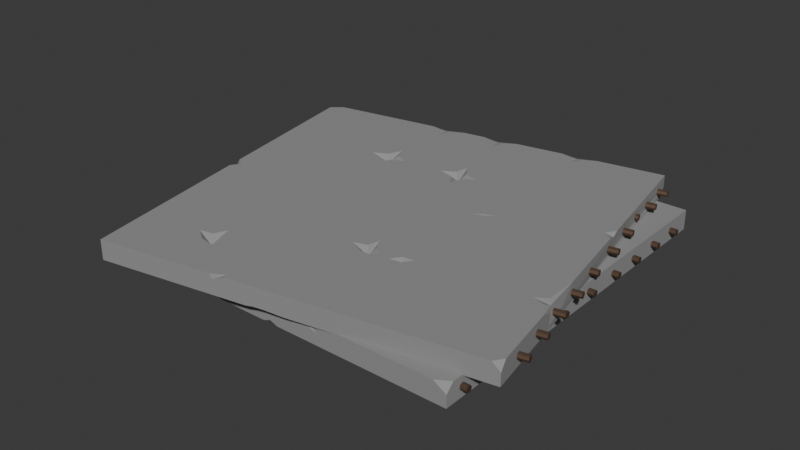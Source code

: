 # Source: concreate_crumblig.blend  (saved by Blender 5.2.44; exported with 4.5.12 LTS)
import bpy
from mathutils import Matrix  # noqa: F401  (used for matrix-valued properties, if any)

bpy.ops.wm.read_factory_settings(use_empty=True)
scene = bpy.context.scene
scene.name = 'Scene'

# ---- collections
col_collection = bpy.data.collections.new('Collection'); scene.collection.children.link(col_collection)

# ---- materials (node trees are filled in below, after node groups)
mat_stone = bpy.data.materials.new('Stone')
mat_stone.alpha_threshold = 0.0
mat_stone.use_backface_culling_lightprobe_volume = False
mat_stone.use_transparent_shadow = False
mat_stone.roughness = 0.5
mat_stone.line_color = (0.0, 0.0, 0.0, 1.0)
mat_metal_rusted = bpy.data.materials.new('metal_rusted')
mat_metal_rusted.use_backface_culling_lightprobe_volume = False
mat_metal_rusted.use_transparent_shadow = False

# ---- material node trees
mat_stone.use_nodes = True; mat_stone.node_tree.nodes.clear()
_N = mat_stone.node_tree.nodes; _L = mat_stone.node_tree.links
n0 = _N.new('ShaderNodeOutputMaterial'); n0.name = 'Material Output'; n0.location = (300, 300)
n1 = _N.new('ShaderNodeBsdfPrincipled'); n1.name = 'Principled BSDF'; n1.location = (10, 300)
n1.inputs[0].default_value = (0.2925, 0.2925, 0.2925, 1.0)
n1.inputs[2].default_value = 0.8909
n1.inputs[3].default_value = 1.45
_L.new(n1.outputs[0], n0.inputs[0])
n0.is_active_output = True
mat_metal_rusted.use_nodes = True; mat_metal_rusted.node_tree.nodes.clear()
_N = mat_metal_rusted.node_tree.nodes; _L = mat_metal_rusted.node_tree.links
n0 = _N.new('ShaderNodeOutputMaterial'); n0.name = 'Material Output'; n0.location = (300, 300)
n1 = _N.new('ShaderNodeBsdfPrincipled'); n1.name = 'Principled BSDF'; n1.location = (10, 300)
n1.inputs[0].default_value = (0.203, 0.1332, 0.09537, 1.0)
n1.inputs[1].default_value = 1.0
n1.inputs[2].default_value = 0.7091
n1.inputs[3].default_value = 1.45
_L.new(n1.outputs[0], n0.inputs[0])
n0.is_active_output = True

# ---- world
world_world = bpy.data.worlds.new('World'); scene.world = world_world
world_world.use_nodes = True; world_world.node_tree.nodes.clear()
_N = world_world.node_tree.nodes; _L = world_world.node_tree.links
n0 = _N.new('ShaderNodeOutputWorld'); n0.name = 'World Output'; n0.location = (300, 300)
n1 = _N.new('ShaderNodeBackground'); n1.name = 'Background'; n1.location = (10, 300)
n1.inputs[0].default_value = (0.05088, 0.05088, 0.05088, 1.0)
_L.new(n1.outputs[0], n0.inputs[0])
n0.is_active_output = True
world_world.color = (0.05088, 0.05088, 0.05088)
world_world.use_sun_shadow = False
world_world.sun_shadow_jitter_overblur = 0.0

# ---- meshes
me_cube = bpy.data.meshes.new('Cube')
me_cube.from_pydata([(-2.606, -2.538, 0.1378), (-2.606, 2.538, -0.1378), (2.606, -2.538, -0.1378), (2.606, 2.538, 0.1378), (2.606, 2.538, -0.1378), (-2.499, -2.538, -0.1378), (-2.606, -2.538, -0.03176), (-2.606, -2.432, -0.1378), (-2.606, 2.432, 0.1378), (-2.499, 2.538, 0.1378), (-2.606, 2.538, 0.03176), (2.606, -2.538, 0.03176), (2.606, -2.432, 0.1378), (2.43, -2.538, 0.1378), (2.606, -0.0837, -0.1378), (-0.3087, 2.538, 0.1378), (1.197, 2.538, -0.1378), (0.628, -0.1307, -0.1378), (-0.2526, -0.1445, 0.1378), (-0.2893, 1.613, 0.1378), (2.499, -0.05273, 0.1378), (2.606, -0.1561, 0.1378), (2.606, -0.06246, 0.0317), (2.606, 0.0578, 0.1378), (-2.587, -1.209, -0.07862), (-2.606, -1.151, -0.1378), (-2.505, -1.223, -0.1378), (-2.606, -1.365, -0.1378), (0.9841, 2.538, 0.1378), (0.9581, 2.538, 0.06795), (0.7701, 2.538, 0.1378), (0.7933, 2.471, 0.1378), (0.0344, -2.538, -0.06774), (0.008238, -2.538, -0.1378), (0.1375, -2.433, -0.1378), (0.2222, -2.538, -0.1378), (-2.606, -0.4937, 0.1378), (-2.606, -0.6039, 0.09648), (-2.606, -0.7076, 0.1378), (-2.501, -0.5803, 0.1378), (-2.528, -0.5268, 0.1378), (-2.74, -2.328, 0.002765), (2.697, -2.328, 0.002765), (-2.74, -2.315, 0.03419), (2.697, -2.315, 0.0342), (-2.74, -2.284, 0.04721), (2.697, -2.284, 0.04721), (-2.74, -2.253, 0.03419), (2.697, -2.253, 0.0342), (-2.74, -2.24, 0.002765), (2.697, -2.24, 0.002765), (-2.74, -2.253, -0.02867), (2.697, -2.253, -0.02866), (-2.74, -2.284, -0.04168), (2.697, -2.284, -0.04168), (-2.74, -2.315, -0.02867), (2.697, -2.315, -0.02866), (-2.732, -1.878, 0.002765), (2.704, -1.878, 0.002765), (-2.732, -1.865, 0.03419), (2.704, -1.865, 0.0342), (-2.732, -1.833, 0.04721), (2.704, -1.833, 0.04721), (-2.732, -1.802, 0.03419), (2.704, -1.802, 0.0342), (-2.732, -1.789, 0.002765), (2.704, -1.789, 0.002765), (-2.732, -1.802, -0.02867), (2.704, -1.802, -0.02866), (-2.732, -1.833, -0.04168), (2.704, -1.833, -0.04168), (-2.732, -1.865, -0.02867), (2.704, -1.865, -0.02866), (-2.642, -1.484, 0.002765), (2.697, -1.484, 0.002765), (-2.642, -1.471, 0.03419), (2.697, -1.471, 0.0342), (-2.642, -1.439, 0.04721), (2.697, -1.439, 0.04721), (-2.642, -1.408, 0.03419), (2.697, -1.408, 0.0342), (-2.642, -1.395, 0.002765), (2.697, -1.395, 0.002765), (-2.642, -1.408, -0.02867), (2.697, -1.408, -0.02866), (-2.642, -1.439, -0.04168), (2.697, -1.439, -0.04168), (-2.642, -1.471, -0.02867), (2.697, -1.471, -0.02866), (-2.724, -1.036, 0.002765), (2.712, -1.036, 0.002765), (-2.724, -1.023, 0.03419), (2.712, -1.023, 0.0342), (-2.724, -0.9918, 0.04721), (2.712, -0.9918, 0.04721), (-2.724, -0.9604, 0.03419), (2.712, -0.9604, 0.0342), (-2.724, -0.9473, 0.002765), (2.712, -0.9473, 0.002765), (-2.724, -0.9604, -0.02867), (2.712, -0.9604, -0.02866), (-2.724, -0.9918, -0.04168), (2.712, -0.9918, -0.04168), (-2.724, -1.023, -0.02867), (2.712, -1.023, -0.02866), (-2.74, -0.4941, 0.002765), (2.697, -0.4941, 0.002765), (-2.74, -0.4811, 0.03419), (2.697, -0.4811, 0.0342), (-2.74, -0.4497, 0.04721), (2.697, -0.4497, 0.04721), (-2.74, -0.4183, 0.03419), (2.697, -0.4183, 0.0342), (-2.74, -0.4052, 0.002765), (2.697, -0.4052, 0.002765), (-2.74, -0.4183, -0.02867), (2.697, -0.4183, -0.02866), (-2.74, -0.4497, -0.04168), (2.697, -0.4497, -0.04168), (-2.74, -0.4811, -0.02867), (2.697, -0.4811, -0.02866), (-2.719, 0.102, 0.002765), (2.697, 0.102, 0.002765), (-2.719, 0.115, 0.03419), (2.697, 0.115, 0.0342), (-2.719, 0.1464, 0.04721), (2.697, 0.1464, 0.04721), (-2.719, 0.1779, 0.03419), (2.697, 0.1779, 0.0342), (-2.719, 0.1909, 0.002765), (2.697, 0.1909, 0.002765), (-2.719, 0.1779, -0.02867), (2.697, 0.1779, -0.02866), (-2.719, 0.1464, -0.04168), (2.697, 0.1464, -0.04168), (-2.719, 0.115, -0.02867), (2.697, 0.115, -0.02866), (-2.74, 0.6527, 0.002765), (2.697, 0.6527, 0.002765), (-2.74, 0.6657, 0.03419), (2.697, 0.6657, 0.0342), (-2.74, 0.6972, 0.04721), (2.697, 0.6972, 0.04721), (-2.74, 0.7286, 0.03419), (2.697, 0.7286, 0.0342), (-2.74, 0.7416, 0.002765), (2.697, 0.7416, 0.002765), (-2.74, 0.7286, -0.02867), (2.697, 0.7286, -0.02866), (-2.74, 0.6972, -0.04168), (2.697, 0.6972, -0.04168), (-2.74, 0.6657, -0.02867), (2.697, 0.6657, -0.02866), (-2.74, 1.134, 0.002765), (2.697, 1.134, 0.002765), (-2.74, 1.147, 0.03419), (2.697, 1.147, 0.0342), (-2.74, 1.178, 0.04721), (2.697, 1.178, 0.04721), (-2.74, 1.21, 0.03419), (2.697, 1.21, 0.0342), (-2.74, 1.223, 0.002765), (2.697, 1.223, 0.002765), (-2.74, 1.21, -0.02867), (2.697, 1.21, -0.02866), (-2.74, 1.178, -0.04168), (2.697, 1.178, -0.04168), (-2.74, 1.147, -0.02867), (2.697, 1.147, -0.02866), (-2.74, 1.612, 0.002765), (2.697, 1.612, 0.002765), (-2.74, 1.625, 0.03419), (2.697, 1.625, 0.0342), (-2.74, 1.656, 0.04721), (2.697, 1.656, 0.04721), (-2.74, 1.688, 0.03419), (2.697, 1.688, 0.0342), (-2.74, 1.701, 0.002765), (2.697, 1.701, 0.002765), (-2.74, 1.688, -0.02867), (2.697, 1.688, -0.02866), (-2.74, 1.656, -0.04168), (2.697, 1.656, -0.04168), (-2.74, 1.625, -0.02867), (2.697, 1.625, -0.02866), (-2.74, 2.085, 0.002765), (2.697, 2.085, 0.002765), (-2.74, 2.098, 0.03419), (2.697, 2.098, 0.0342), (-2.74, 2.129, 0.04721), (2.697, 2.129, 0.04721), (-2.74, 2.161, 0.03419), (2.697, 2.161, 0.0342), (-2.74, 2.174, 0.002765), (2.697, 2.174, 0.002765), (-2.74, 2.161, -0.02867), (2.697, 2.161, -0.02866), (-2.74, 2.129, -0.04168), (2.697, 2.129, -0.04168), (-2.74, 2.098, -0.02867), (2.697, 2.098, -0.02866), (1.76, -0.1038, -0.1378), (1.625, 2.538, 0.1378), (-2.606, -1.026, 0.1378), (0.542, 2.272, 0.1378), (1.019, 2.538, 0.01578), (-0.2921, 1.744, 0.1378), (1.105, -0.09919, 0.1378), (-0.08574, 2.538, 0.1378), (-0.257, 0.06686, 0.1378), (2.606, 0.3403, 0.1378), (2.606, 1.399, 0.1378), (1.12, -2.538, -0.1378), (2.606, -0.7832, 0.1378), (2.606, -1.372, 0.1378), (-0.3381, 1.566, 0.1378), (-0.8108, -0.2527, 0.1378), (2.606, 0.3141, -0.1378), (2.606, -0.7118, -0.1378), (-2.606, 1.355, -0.1378), (-0.7925, -0.1823, 0.1378), (-0.4352, 1.193, 0.1378), (-1.039, -1.13, 0.1378), (1.279, 0.7815, 0.1378), (1.212, 0.7505, 0.1378), (1.269, 0.7336, 0.1378), (-0.2252, -1.456, 0.1378), (0.04076, -1.202, 0.1378), (-0.2366, -0.9115, 0.1378), (-0.5025, -1.166, 0.1378), (-0.1497, -1.269, 0.1378), (-0.2309, -1.184, 0.04507), (-0.153, -1.109, 0.1378), (-0.3121, -1.099, 0.1378), (-0.3088, -1.258, 0.1378), (-0.2862, 1.462, 0.1378), (-0.4352, 1.193, 0.1378), (-0.2748, 0.9177, 0.1378), (-0.01933, 1.113, 0.1378), (-0.329, 1.269, 0.1378), (-0.2678, 1.181, 0.04507), (-0.3255, 1.113, 0.1378), (-0.2023, 1.088, 0.1378), (-0.2057, 1.247, 0.1378), (-0.9207, 1.01, 0.1378), (-0.4517, 1.193, 0.1378), (-0.5271, 1.386, 0.1378), (-0.9961, 1.202, 0.1378), (-0.7018, 1.141, 0.1378), (-0.7239, 1.198, 0.04507), (-0.5865, 1.251, 0.1378), (-0.746, 1.254, 0.1378), (-0.8613, 1.144, 0.1378), (-1.286, -0.4118, 0.1378), (-0.8108, -0.2527, 0.1378), (-0.7925, -0.1823, 0.1378), (-1.306, -0.3487, 0.1378), (-1.044, -0.3176, 0.1378), (-1.044, -0.2979, 0.04507), (-0.8987, -0.251, 0.1378), (-1.045, -0.2785, 0.1378), (-1.189, -0.3457, 0.1378), (-1.505, -0.6813, -0.1378), (-1.379, -0.8305, -0.1378), (-1.529, -1.17, -0.1378), (-1.893, -1.01, -0.1378), (-1.522, -0.8239, -0.1378), (-1.607, -0.9215, -0.08711), (-1.529, -0.9672, -0.1378), (-1.68, -1.02, -0.1378), (-1.673, -0.8764, -0.1378), (-0.4731, -0.5147, -0.1378), (-0.5419, -0.801, -0.1378), (-0.9872, -0.694, -0.1378), (-0.9184, -0.4077, -0.1378), (-0.5997, -0.6357, -0.1378), (-0.7302, -0.6043, -0.08711), (-0.7503, -0.6882, -0.1378), (-0.8606, -0.573, -0.1378), (-0.71, -0.5205, -0.1378), (0.7452, -0.6057, -0.1378), (0.7734, -0.7245, -0.1378), (0.4444, -0.9926, -0.1378), (0.5578, -0.4601, -0.1378), (0.6523, -0.6904, -0.1378), (0.5629, -0.7117, -0.08711), (0.5642, -0.8038, -0.1378), (0.5011, -0.7263, -0.1378), (0.5892, -0.613, -0.1378), (0.2415, -1.945, -0.1378), (0.1099, -1.482, -0.1378), (0.3549, -1.412, -0.1378), (0.4864, -1.875, -0.1378), (0.2264, -1.699, -0.1378), (0.2982, -1.679, -0.08711), (0.2597, -1.543, -0.1378), (0.37, -1.658, -0.1378), (0.3367, -1.814, -0.1378), (0.8242, -1.524, 0.1378), (1.149, -1.275, 0.1378), (0.9295, -0.9902, 0.1378), (0.6052, -1.239, 0.1378), (0.941, -1.341, 0.1378), (0.8769, -1.257, 0.04507), (0.9719, -1.184, 0.1378), (0.8127, -1.174, 0.1378), (0.7819, -1.33, 0.1378), (-1.066, 0.1219, -0.1378), (-1.008, -0.3137, -0.1378), (-1.327, -0.3559, -0.1378), (-1.385, 0.0797, -0.1378), (-1.103, -0.1046, -0.1378), (-1.197, -0.117, -0.08711), (-1.18, -0.2446, -0.1378), (-1.29, -0.1293, -0.1378), (-1.213, 0.01059, -0.1378), (1.441, 1.602, 0.1378), (1.744, 1.763, 0.1378), (1.546, 2.137, 0.1378), (1.243, 1.976, 0.1378), (1.551, 1.76, 0.1378), (1.493, 1.869, 0.04507), (1.582, 1.917, 0.1378), (1.435, 1.979, 0.1378), (1.405, 1.822, 0.1378), (-0.2079, -2.284, 0.1378), (-0.4559, -2.538, 0.1378), (-0.01122, -2.538, -0.02817), (0.05075, -2.538, 0.1378), (-0.2783, -2.464, 0.1378), (-0.1803, -2.507, 0.118), (-0.2207, -2.538, 0.08921), (-0.07234, -2.538, 0.08921), (-0.1299, -2.464, 0.1378), (-2.606, 1.484, 0.1378), (-2.606, 1.335, -0.09312), (-2.606, 0.6878, 0.1378), (-2.352, 1.226, 0.1378), (-2.606, 1.335, 0.07019), (-2.575, 1.243, 0.1102), (-2.606, 0.9606, -0.02429), (-2.531, 1.155, 0.1378), (-2.531, 1.304, 0.1378), (0.001679, 2.538, -0.1378), (0.5034, 2.538, -0.08786), (0.5084, 2.538, -0.1378), (0.1335, 2.315, -0.1378), (0.2536, 2.538, -0.1232), (0.2702, 2.511, -0.1319), (0.402, 2.538, -0.1232), (0.2936, 2.473, -0.1378), (0.1452, 2.473, -0.1378), (-1.187, -2.538, 0.007792), (-1.151, -2.538, 0.1378), (-1.341, -2.293, 0.1378), (-1.658, -2.538, 0.1378), (-1.267, -2.538, 0.09974), (-1.371, -2.508, 0.1223), (-1.312, -2.466, 0.1378), (-1.46, -2.466, 0.1378), (-1.415, -2.538, 0.09974), (-1.043, -2.305, -0.1378), (-0.6902, -2.538, -0.1378), (-1.161, -2.538, -0.007792), (-1.197, -2.538, -0.1378), (-0.8986, -2.469, -0.1378), (-0.9815, -2.51, -0.1223), (-0.933, -2.538, -0.09974), (-1.081, -2.538, -0.09974), (-1.047, -2.469, -0.1378), (0.371, -2.538, 0.1378), (0.8458, -2.538, 0.01475), (0.8777, -2.538, 0.1378), (0.6734, -2.289, 0.1378), (0.615, -2.538, 0.1018), (0.6567, -2.508, 0.1231), (0.7634, -2.538, 0.1018), (0.7129, -2.465, 0.1378), (0.5645, -2.465, 0.1378)], [], [(27, 24, 26), (5, 6, 7), (8, 9, 10), (11, 12, 13), (15, 206, 208), (14, 201, 217), (16, 205, 202, 3, 4), (4, 3, 211, 210, 217), (7, 6, 0, 203, 38, 37, 24, 27), (14, 22, 21, 213, 218), (20, 21, 22), (24, 25, 26), (29, 30, 31), (32, 33, 34, 35), (37, 38, 39), (37, 39, 40), (36, 37, 40), (28, 29, 31), (23, 20, 22), (41, 42, 44, 43), (43, 44, 46, 45), (45, 46, 48, 47), (47, 48, 50, 49), (49, 50, 52, 51), (51, 52, 54, 53), (44, 42, 56, 54, 52, 50, 48, 46), (53, 54, 56, 55), (55, 56, 42, 41), (41, 43, 45, 47, 49, 51, 53, 55), (57, 58, 60, 59), (59, 60, 62, 61), (61, 62, 64, 63), (63, 64, 66, 65), (65, 66, 68, 67), (67, 68, 70, 69), (60, 58, 72, 70, 68, 66, 64, 62), (69, 70, 72, 71), (71, 72, 58, 57), (57, 59, 61, 63, 65, 67, 69, 71), (73, 74, 76, 75), (75, 76, 78, 77), (77, 78, 80, 79), (79, 80, 82, 81), (81, 82, 84, 83), (83, 84, 86, 85), (76, 74, 88, 86, 84, 82, 80, 78), (85, 86, 88, 87), (87, 88, 74, 73), (73, 75, 77, 79, 81, 83, 85, 87), (89, 90, 92, 91), (91, 92, 94, 93), (93, 94, 96, 95), (95, 96, 98, 97), (97, 98, 100, 99), (99, 100, 102, 101), (92, 90, 104, 102, 100, 98, 96, 94), (101, 102, 104, 103), (103, 104, 90, 89), (89, 91, 93, 95, 97, 99, 101, 103), (105, 106, 108, 107), (107, 108, 110, 109), (109, 110, 112, 111), (111, 112, 114, 113), (113, 114, 116, 115), (115, 116, 118, 117), (108, 106, 120, 118, 116, 114, 112, 110), (117, 118, 120, 119), (119, 120, 106, 105), (105, 107, 109, 111, 113, 115, 117, 119), (121, 122, 124, 123), (123, 124, 126, 125), (125, 126, 128, 127), (127, 128, 130, 129), (129, 130, 132, 131), (131, 132, 134, 133), (124, 122, 136, 134, 132, 130, 128, 126), (133, 134, 136, 135), (135, 136, 122, 121), (121, 123, 125, 127, 129, 131, 133, 135), (137, 138, 140, 139), (139, 140, 142, 141), (141, 142, 144, 143), (143, 144, 146, 145), (145, 146, 148, 147), (147, 148, 150, 149), (140, 138, 152, 150, 148, 146, 144, 142), (149, 150, 152, 151), (151, 152, 138, 137), (137, 139, 141, 143, 145, 147, 149, 151), (153, 154, 156, 155), (155, 156, 158, 157), (157, 158, 160, 159), (159, 160, 162, 161), (161, 162, 164, 163), (163, 164, 166, 165), (156, 154, 168, 166, 164, 162, 160, 158), (165, 166, 168, 167), (167, 168, 154, 153), (153, 155, 157, 159, 161, 163, 165, 167), (169, 170, 172, 171), (171, 172, 174, 173), (173, 174, 176, 175), (175, 176, 178, 177), (177, 178, 180, 179), (179, 180, 182, 181), (172, 170, 184, 182, 180, 178, 176, 174), (181, 182, 184, 183), (183, 184, 170, 169), (169, 171, 173, 175, 177, 179, 181, 183), (185, 186, 188, 187), (187, 188, 190, 189), (189, 190, 192, 191), (191, 192, 194, 193), (193, 194, 196, 195), (195, 196, 198, 197), (188, 186, 200, 198, 196, 194, 192, 190), (197, 198, 200, 199), (199, 200, 186, 185), (185, 187, 189, 191, 193, 195, 197, 199), (208, 206, 19, 204), (204, 31, 30, 208), (217, 201, 17, 16, 4), (202, 205, 29, 28), (217, 210, 23, 22, 14), (209, 220, 216, 18), (218, 213, 214, 12, 11, 2), (206, 215, 19), (211, 223, 225, 210), (210, 225, 207, 20, 23), (207, 225, 224, 209, 18), (224, 225, 223), (226, 230, 231, 234), (227, 232, 231, 230), (228, 233, 231, 232), (229, 234, 231, 233), (235, 239, 240, 243), (236, 241, 240, 239), (237, 242, 240, 241), (238, 243, 240, 242), (244, 248, 249, 252), (245, 250, 249, 248), (246, 251, 249, 250), (247, 252, 249, 251), (253, 257, 258, 261), (254, 259, 258, 257), (255, 260, 258, 259), (256, 261, 258, 260), (262, 266, 267, 270), (263, 268, 267, 266), (264, 269, 267, 268), (265, 270, 267, 269), (271, 275, 276, 279), (272, 277, 276, 275), (273, 278, 276, 277), (274, 279, 276, 278), (280, 284, 285, 288), (281, 286, 285, 284), (282, 287, 285, 286), (283, 288, 285, 287), (289, 293, 294, 297), (290, 295, 294, 293), (291, 296, 294, 295), (292, 297, 294, 296), (298, 302, 303, 306), (299, 304, 303, 302), (300, 305, 303, 304), (301, 306, 303, 305), (307, 311, 312, 315), (308, 313, 312, 311), (309, 314, 312, 313), (310, 315, 312, 314), (316, 320, 321, 324), (317, 322, 321, 320), (318, 323, 321, 322), (319, 324, 321, 323), (216, 222, 229, 233, 228, 18), (228, 232, 227, 301, 305, 300, 207, 18), (235, 243, 238, 224, 223, 316, 324, 319, 204, 19), (19, 215, 221, 236, 239, 235), (209, 224, 238, 242, 237), (237, 241, 236, 221, 220, 209), (256, 260, 255, 220, 221, 245, 248, 244, 40, 39), (246, 250, 245, 221, 215), (203, 253, 261, 256, 39, 38), (216, 220, 255, 259, 254), (254, 257, 253, 203, 222, 216), (219, 310, 314, 309, 262, 270, 265, 26, 25), (263, 266, 262, 309, 313, 308, 274, 278, 273), (291, 295, 290, 272, 275, 271, 17, 283, 287, 282), (201, 280, 288, 283, 17), (218, 281, 284, 280, 201, 14), (2, 212, 292, 296, 291, 282, 286, 281, 218), (289, 297, 292, 212, 35, 34), (21, 20, 207, 300, 304, 299, 214, 213), (28, 31, 204, 319, 323, 318, 202), (202, 318, 322, 317, 211, 3), (223, 211, 317, 320, 316), (325, 329, 330, 333), (326, 331, 330, 329), (327, 332, 330, 331), (328, 333, 330, 332), (334, 338, 339, 342), (335, 340, 339, 338), (336, 341, 339, 340), (337, 342, 339, 341), (343, 347, 348, 351), (344, 349, 348, 347), (345, 350, 348, 349), (346, 351, 348, 350), (352, 356, 357, 360), (353, 358, 357, 356), (354, 359, 357, 358), (355, 360, 357, 359), (361, 365, 366, 369), (362, 367, 366, 365), (363, 368, 366, 367), (364, 369, 366, 368), (370, 374, 375, 378), (371, 376, 375, 374), (372, 377, 375, 376), (373, 378, 375, 377), (370, 378, 373, 298, 306, 301, 227, 230, 226, 325, 333, 328), (212, 371, 374, 370, 328, 332, 327, 32, 35), (33, 32, 327, 331, 326, 353, 356, 352, 363, 367, 362), (226, 234, 229, 222, 354, 358, 353, 326, 329, 325), (334, 342, 337, 247, 251, 246, 215, 206, 15, 9, 8), (219, 335, 338, 334, 8, 10, 1), (36, 40, 244, 252, 247, 337, 341, 336), (25, 24, 37, 36, 336, 340, 335, 219), (343, 351, 346, 307, 315, 310, 219, 1), (1, 10, 9, 15, 208, 30, 29, 205, 344, 347, 343), (16, 17, 271, 279, 274, 308, 311, 307, 346, 350, 345), (345, 349, 344, 205, 16), (364, 368, 363, 352, 360, 355, 0, 6, 5), (0, 355, 359, 354, 222, 203), (27, 26, 265, 269, 264, 361, 369, 364, 5, 7), (362, 365, 361, 264, 268, 263, 273, 277, 272, 290, 293, 289, 34, 33), (214, 299, 302, 298, 373, 377, 372, 13, 12), (2, 11, 13, 372, 376, 371, 212)])
me_cube.polygons.foreach_set('material_index', [0, 0, 0, 0, 0, 0, 0, 0, 0, 0, 0, 0, 0, 0, 0, 0, 0, 0, 0, 1, 1, 1, 1, 1, 1, 1, 1, 1, 1, 1, 1, 1, 1, 1, 1, 1, 1, 1, 1, 1, 1, 1, 1, 1, 1, 1, 1, 1, 1, 1, 1, 1, 1, 1, 1, 1, 1, 1, 1, 1, 1, 1, 1, 1, 1, 1, 1, 1, 1, 1, 1, 1, 1, 1, 1, 1, 1, 1, 1, 1, 1, 1, 1, 1, 1, 1, 1, 1, 1, 1, 1, 1, 1, 1, 1, 1, 1, 1, 1, 1, 1, 1, 1, 1, 1, 1, 1, 1, 1, 1, 1, 1, 1, 1, 1, 1, 1, 1, 1, 0, 0, 0, 0, 0, 0, 0, 0, 0, 0, 0, 0, 0, 0, 0, 0, 0, 0, 0, 0, 0, 0, 0, 0, 0, 0, 0, 0, 0, 0, 0, 0, 0, 0, 0, 0, 0, 0, 0, 0, 0, 0, 0, 0, 0, 0, 0, 0, 0, 0, 0, 0, 0, 0, 0, 0, 0, 0, 0, 0, 0, 0, 0, 0, 0, 0, 0, 0, 0, 0, 0, 0, 0, 0, 0, 0, 0, 0, 0, 0, 0, 0, 0, 0, 0, 0, 0, 0, 0, 0, 0, 0, 0, 0, 0, 0, 0, 0, 0, 0, 0, 0, 0, 0, 0, 0, 0, 0, 0, 0, 0, 0, 0, 0, 0, 0, 0, 0, 0, 0])
_uv = me_cube.uv_layers.new(name='UVMap')
_uv.uv.foreach_set('vector', [0.375, 0.5578, 0.4125, 0.5679, 0.3702, 0.5648, 0.3699, 0.5, 0.4712, 0.5, 0.375, 0.5052, 0.625, 0.7448, 0.6301, 0.75, 0.5288, 0.75, 0.5288, 0.25, 0.625, 0.2448, 0.8666, 0.5, 0.7352, 0.75, 0.736, 0.7109, 0.7459, 0.75, 0.125, 0.6209, 0.1656, 0.6199, 0.125, 0.6405, 0.375, 0.9324, 0.5143, 0.9239, 0.625, 0.953, 0.625, 1.0, 0.375, 1.0, 0.375, 0.0, 0.625, 0.0, 0.625, 0.0561, 0.625, 0.1082, 0.375, 0.1095, 0.375, 0.5052, 0.4712, 0.5, 0.625, 0.5, 0.625, 0.5745, 0.625, 0.5901, 0.5875, 0.5906, 0.4125, 0.5679, 0.375, 0.5578, 0.375, 0.1291, 0.5287, 0.1281, 0.625, 0.1327, 0.625, 0.1636, 0.375, 0.1601, 0.8699, 0.6224, 0.875, 0.6173, 0.5287, 0.1281, 0.4125, 0.5679, 0.375, 0.5683, 0.3702, 0.5648, 0.5616, 0.921, 0.625, 0.9119, 0.7881, 0.7467, 0.4386, 0.3733, 0.375, 0.3746, 0.2434, 0.5052, 0.2393, 0.5, 0.5875, 0.5906, 0.625, 0.5901, 0.63, 0.5964, 0.5875, 0.5906, 0.63, 0.5964, 0.6287, 0.5991, 0.625, 0.6007, 0.5875, 0.5906, 0.6287, 0.5991, 0.7972, 0.75, 0.5616, 0.921, 0.7881, 0.7467, 0.625, 0.1222, 0.8699, 0.6224, 0.5287, 0.1281, 1.0, 0.5, 1.0, 1.0, 0.875, 1.0, 0.875, 0.5, 0.875, 0.5, 0.875, 1.0, 0.75, 1.0, 0.75, 0.5, 0.75, 0.5, 0.75, 1.0, 0.625, 1.0, 0.625, 0.5, 0.625, 0.5, 0.625, 1.0, 0.5, 1.0, 0.5, 0.5, 0.5, 0.5, 0.5, 1.0, 0.375, 1.0, 0.375, 0.5, 0.375, 0.5, 0.375, 1.0, 0.25, 1.0, 0.25, 0.5, 0.4197, 0.4197, 0.25, 0.49, 0.08029, 0.4197, 0.01, 0.25, 0.08029, 0.08029, 0.25, 0.01, 0.4197, 0.08029, 0.49, 0.25, 0.25, 0.5, 0.25, 1.0, 0.125, 1.0, 0.125, 0.5, 0.125, 0.5, 0.125, 1.0, 0.0, 1.0, 0.0, 0.5, 0.75, 0.49, 0.9197, 0.4197, 0.99, 0.25, 0.9197, 0.08029, 0.75, 0.01, 0.5803, 0.08029, 0.51, 0.25, 0.5803, 0.4197, 1.0, 0.5, 1.0, 1.0, 0.875, 1.0, 0.875, 0.5, 0.875, 0.5, 0.875, 1.0, 0.75, 1.0, 0.75, 0.5, 0.75, 0.5, 0.75, 1.0, 0.625, 1.0, 0.625, 0.5, 0.625, 0.5, 0.625, 1.0, 0.5, 1.0, 0.5, 0.5, 0.5, 0.5, 0.5, 1.0, 0.375, 1.0, 0.375, 0.5, 0.375, 0.5, 0.375, 1.0, 0.25, 1.0, 0.25, 0.5, 0.4197, 0.4197, 0.25, 0.49, 0.08029, 0.4197, 0.01, 0.25, 0.08029, 0.08029, 0.25, 0.01, 0.4197, 0.08029, 0.49, 0.25, 0.25, 0.5, 0.25, 1.0, 0.125, 1.0, 0.125, 0.5, 0.125, 0.5, 0.125, 1.0, 0.0, 1.0, 0.0, 0.5, 0.75, 0.49, 0.9197, 0.4197, 0.99, 0.25, 0.9197, 0.08029, 0.75, 0.01, 0.5803, 0.08029, 0.51, 0.25, 0.5803, 0.4197, 1.0, 0.5, 1.0, 1.0, 0.875, 1.0, 0.875, 0.5, 0.875, 0.5, 0.875, 1.0, 0.75, 1.0, 0.75, 0.5, 0.75, 0.5, 0.75, 1.0, 0.625, 1.0, 0.625, 0.5, 0.625, 0.5, 0.625, 1.0, 0.5, 1.0, 0.5, 0.5, 0.5, 0.5, 0.5, 1.0, 0.375, 1.0, 0.375, 0.5, 0.375, 0.5, 0.375, 1.0, 0.25, 1.0, 0.25, 0.5, 0.4197, 0.4197, 0.25, 0.49, 0.08029, 0.4197, 0.01, 0.25, 0.08029, 0.08029, 0.25, 0.01, 0.4197, 0.08029, 0.49, 0.25, 0.25, 0.5, 0.25, 1.0, 0.125, 1.0, 0.125, 0.5, 0.125, 0.5, 0.125, 1.0, 0.0, 1.0, 0.0, 0.5, 0.75, 0.49, 0.9197, 0.4197, 0.99, 0.25, 0.9197, 0.08029, 0.75, 0.01, 0.5803, 0.08029, 0.51, 0.25, 0.5803, 0.4197, 1.0, 0.5, 1.0, 1.0, 0.875, 1.0, 0.875, 0.5, 0.875, 0.5, 0.875, 1.0, 0.75, 1.0, 0.75, 0.5, 0.75, 0.5, 0.75, 1.0, 0.625, 1.0, 0.625, 0.5, 0.625, 0.5, 0.625, 1.0, 0.5, 1.0, 0.5, 0.5, 0.5, 0.5, 0.5, 1.0, 0.375, 1.0, 0.375, 0.5, 0.375, 0.5, 0.375, 1.0, 0.25, 1.0, 0.25, 0.5, 0.4197, 0.4197, 0.25, 0.49, 0.08029, 0.4197, 0.01, 0.25, 0.08029, 0.08029, 0.25, 0.01, 0.4197, 0.08029, 0.49, 0.25, 0.25, 0.5, 0.25, 1.0, 0.125, 1.0, 0.125, 0.5, 0.125, 0.5, 0.125, 1.0, 0.0, 1.0, 0.0, 0.5, 0.75, 0.49, 0.9197, 0.4197, 0.99, 0.25, 0.9197, 0.08029, 0.75, 0.01, 0.5803, 0.08029, 0.51, 0.25, 0.5803, 0.4197, 1.0, 0.5, 1.0, 1.0, 0.875, 1.0, 0.875, 0.5, 0.875, 0.5, 0.875, 1.0, 0.75, 1.0, 0.75, 0.5, 0.75, 0.5, 0.75, 1.0, 0.625, 1.0, 0.625, 0.5, 0.625, 0.5, 0.625, 1.0, 0.5, 1.0, 0.5, 0.5, 0.5, 0.5, 0.5, 1.0, 0.375, 1.0, 0.375, 0.5, 0.375, 0.5, 0.375, 1.0, 0.25, 1.0, 0.25, 0.5, 0.4197, 0.4197, 0.25, 0.49, 0.08029, 0.4197, 0.01, 0.25, 0.08029, 0.08029, 0.25, 0.01, 0.4197, 0.08029, 0.49, 0.25, 0.25, 0.5, 0.25, 1.0, 0.125, 1.0, 0.125, 0.5, 0.125, 0.5, 0.125, 1.0, 0.0, 1.0, 0.0, 0.5, 0.75, 0.49, 0.9197, 0.4197, 0.99, 0.25, 0.9197, 0.08029, 0.75, 0.01, 0.5803, 0.08029, 0.51, 0.25, 0.5803, 0.4197, 1.0, 0.5, 1.0, 1.0, 0.875, 1.0, 0.875, 0.5, 0.875, 0.5, 0.875, 1.0, 0.75, 1.0, 0.75, 0.5, 0.75, 0.5, 0.75, 1.0, 0.625, 1.0, 0.625, 0.5, 0.625, 0.5, 0.625, 1.0, 0.5, 1.0, 0.5, 0.5, 0.5, 0.5, 0.5, 1.0, 0.375, 1.0, 0.375, 0.5, 0.375, 0.5, 0.375, 1.0, 0.25, 1.0, 0.25, 0.5, 0.4197, 0.4197, 0.25, 0.49, 0.08029, 0.4197, 0.01, 0.25, 0.08029, 0.08029, 0.25, 0.01, 0.4197, 0.08029, 0.49, 0.25, 0.25, 0.5, 0.25, 1.0, 0.125, 1.0, 0.125, 0.5, 0.125, 0.5, 0.125, 1.0, 0.0, 1.0, 0.0, 0.5, 0.75, 0.49, 0.9197, 0.4197, 0.99, 0.25, 0.9197, 0.08029, 0.75, 0.01, 0.5803, 0.08029, 0.51, 0.25, 0.5803, 0.4197, 1.0, 0.5, 1.0, 1.0, 0.875, 1.0, 0.875, 0.5, 0.875, 0.5, 0.875, 1.0, 0.75, 1.0, 0.75, 0.5, 0.75, 0.5, 0.75, 1.0, 0.625, 1.0, 0.625, 0.5, 0.625, 0.5, 0.625, 1.0, 0.5, 1.0, 0.5, 0.5, 0.5, 0.5, 0.5, 1.0, 0.375, 1.0, 0.375, 0.5, 0.375, 0.5, 0.375, 1.0, 0.25, 1.0, 0.25, 0.5, 0.4197, 0.4197, 0.25, 0.49, 0.08029, 0.4197, 0.01, 0.25, 0.08029, 0.08029, 0.25, 0.01, 0.4197, 0.08029, 0.49, 0.25, 0.25, 0.5, 0.25, 1.0, 0.125, 1.0, 0.125, 0.5, 0.125, 0.5, 0.125, 1.0, 0.0, 1.0, 0.0, 0.5, 0.75, 0.49, 0.9197, 0.4197, 0.99, 0.25, 0.9197, 0.08029, 0.75, 0.01, 0.5803, 0.08029, 0.51, 0.25, 0.5803, 0.4197, 1.0, 0.5, 1.0, 1.0, 0.875, 1.0, 0.875, 0.5, 0.875, 0.5, 0.875, 1.0, 0.75, 1.0, 0.75, 0.5, 0.75, 0.5, 0.75, 1.0, 0.625, 1.0, 0.625, 0.5, 0.625, 0.5, 0.625, 1.0, 0.5, 1.0, 0.5, 0.5, 0.5, 0.5, 0.5, 1.0, 0.375, 1.0, 0.375, 0.5, 0.375, 0.5, 0.375, 1.0, 0.25, 1.0, 0.25, 0.5, 0.4197, 0.4197, 0.25, 0.49, 0.08029, 0.4197, 0.01, 0.25, 0.08029, 0.08029, 0.25, 0.01, 0.4197, 0.08029, 0.49, 0.25, 0.25, 0.5, 0.25, 1.0, 0.125, 1.0, 0.125, 0.5, 0.125, 0.5, 0.125, 1.0, 0.0, 1.0, 0.0, 0.5, 0.75, 0.49, 0.9197, 0.4197, 0.99, 0.25, 0.9197, 0.08029, 0.75, 0.01, 0.5803, 0.08029, 0.51, 0.25, 0.5803, 0.4197, 1.0, 0.5, 1.0, 1.0, 0.875, 1.0, 0.875, 0.5, 0.875, 0.5, 0.875, 1.0, 0.75, 1.0, 0.75, 0.5, 0.75, 0.5, 0.75, 1.0, 0.625, 1.0, 0.625, 0.5, 0.625, 0.5, 0.625, 1.0, 0.5, 1.0, 0.5, 0.5, 0.5, 0.5, 0.5, 1.0, 0.375, 1.0, 0.375, 0.5, 0.375, 0.5, 0.375, 1.0, 0.25, 1.0, 0.25, 0.5, 0.4197, 0.4197, 0.25, 0.49, 0.08029, 0.4197, 0.01, 0.25, 0.08029, 0.08029, 0.25, 0.01, 0.4197, 0.08029, 0.49, 0.25, 0.25, 0.5, 0.25, 1.0, 0.125, 1.0, 0.125, 0.5, 0.125, 0.5, 0.125, 1.0, 0.0, 1.0, 0.0, 0.5, 0.75, 0.49, 0.9197, 0.4197, 0.99, 0.25, 0.9197, 0.08029, 0.75, 0.01, 0.5803, 0.08029, 0.51, 0.25, 0.5803, 0.4197, 1.0, 0.5, 1.0, 1.0, 0.875, 1.0, 0.875, 0.5, 0.875, 0.5, 0.875, 1.0, 0.75, 1.0, 0.75, 0.5, 0.75, 0.5, 0.75, 1.0, 0.625, 1.0, 0.625, 0.5, 0.625, 0.5, 0.625, 1.0, 0.5, 1.0, 0.5, 0.5, 0.5, 0.5, 0.5, 1.0, 0.375, 1.0, 0.375, 0.5, 0.375, 0.5, 0.375, 1.0, 0.25, 1.0, 0.25, 0.5, 0.4197, 0.4197, 0.25, 0.49, 0.08029, 0.4197, 0.01, 0.25, 0.08029, 0.08029, 0.25, 0.01, 0.4197, 0.08029, 0.49, 0.25, 0.25, 0.5, 0.25, 1.0, 0.125, 1.0, 0.125, 0.5, 0.125, 0.5, 0.125, 1.0, 0.0, 1.0, 0.0, 0.5, 0.75, 0.49, 0.9197, 0.4197, 0.99, 0.25, 0.9197, 0.08029, 0.75, 0.01, 0.5803, 0.08029, 0.51, 0.25, 0.5803, 0.4197, 0.7459, 0.75, 0.736, 0.7109, 0.7361, 0.7045, 0.776, 0.7369, 0.776, 0.7369, 0.7881, 0.7467, 0.7869, 0.75, 0.7459, 0.75, 0.125, 0.6405, 0.1656, 0.6199, 0.2199, 0.6186, 0.1926, 0.75, 0.125, 0.75, 0.625, 0.953, 0.5143, 0.9239, 0.5616, 0.921, 0.625, 0.9222, 0.375, 0.1095, 0.625, 0.1082, 0.625, 0.1222, 0.5287, 0.1281, 0.375, 0.1291, 0.7377, 0.6283, 0.712, 0.616, 0.7111, 0.6126, 0.7379, 0.6179, 0.375, 0.1601, 0.625, 0.1636, 0.625, 0.1926, 0.625, 0.2448, 0.5288, 0.25, 0.375, 0.25, 0.736, 0.7109, 0.7338, 0.7022, 0.7361, 0.7045, 0.875, 0.6939, 0.8114, 0.6635, 0.8109, 0.6611, 0.875, 0.6418, 0.875, 0.6418, 0.8109, 0.6611, 0.803, 0.6201, 0.8699, 0.6224, 0.875, 0.6278, 0.803, 0.6201, 0.8109, 0.6611, 0.8082, 0.662, 0.7377, 0.6283, 0.7379, 0.6179, 0.8082, 0.662, 0.8109, 0.6611, 0.8114, 0.6635, 0.7392, 0.5533, 0.7428, 0.5625, 0.7389, 0.5667, 0.7352, 0.563, 0.752, 0.5658, 0.7427, 0.5704, 0.7389, 0.5667, 0.7428, 0.5625, 0.7386, 0.5801, 0.735, 0.5709, 0.7389, 0.5667, 0.7427, 0.5704, 0.7259, 0.5676, 0.7352, 0.563, 0.7389, 0.5667, 0.735, 0.5709, 0.7363, 0.697, 0.7342, 0.6875, 0.7367, 0.6834, 0.7401, 0.6864, 0.7291, 0.6837, 0.7344, 0.6798, 0.7367, 0.6834, 0.7342, 0.6875, 0.7368, 0.6702, 0.7403, 0.6786, 0.7367, 0.6834, 0.7344, 0.6798, 0.7491, 0.6798, 0.7401, 0.6864, 0.7367, 0.6834, 0.7403, 0.6786, 0.7058, 0.6747, 0.7163, 0.6812, 0.7153, 0.684, 0.7087, 0.6814, 0.7283, 0.6838, 0.7219, 0.6866, 0.7153, 0.684, 0.7163, 0.6812, 0.7247, 0.6933, 0.7142, 0.6868, 0.7153, 0.684, 0.7219, 0.6866, 0.7022, 0.6842, 0.7087, 0.6814, 0.7153, 0.684, 0.7142, 0.6868, 0.6883, 0.6047, 0.6999, 0.6094, 0.7001, 0.6103, 0.6929, 0.608, 0.7111, 0.6126, 0.7069, 0.6126, 0.7001, 0.6103, 0.6999, 0.6094, 0.712, 0.616, 0.6999, 0.6113, 0.7001, 0.6103, 0.7069, 0.6126, 0.6873, 0.6078, 0.6929, 0.608, 0.7001, 0.6103, 0.6999, 0.6113, 0.3222, 0.5914, 0.323, 0.5844, 0.328, 0.5798, 0.3303, 0.5818, 0.3161, 0.5841, 0.3234, 0.5774, 0.328, 0.5798, 0.323, 0.5844, 0.3233, 0.5673, 0.3306, 0.5748, 0.328, 0.5798, 0.3234, 0.5774, 0.3408, 0.5753, 0.3303, 0.5818, 0.328, 0.5798, 0.3306, 0.5748, 0.2727, 0.5996, 0.2788, 0.5937, 0.285, 0.5952, 0.2841, 0.5994, 0.276, 0.5855, 0.286, 0.5911, 0.285, 0.5952, 0.2788, 0.5937, 0.2974, 0.5908, 0.2913, 0.5968, 0.285, 0.5952, 0.286, 0.5911, 0.2941, 0.6049, 0.2841, 0.5994, 0.285, 0.5952, 0.2913, 0.5968, 0.2143, 0.5952, 0.2187, 0.591, 0.2245, 0.5899, 0.2217, 0.5948, 0.2129, 0.5893, 0.2229, 0.5854, 0.2245, 0.5899, 0.2187, 0.591, 0.2287, 0.5761, 0.226, 0.5892, 0.2245, 0.5899, 0.2229, 0.5854, 0.2232, 0.6023, 0.2217, 0.5948, 0.2245, 0.5899, 0.226, 0.5892, 0.2384, 0.5292, 0.2391, 0.5413, 0.2357, 0.5423, 0.2338, 0.5356, 0.2447, 0.552, 0.2375, 0.549, 0.2357, 0.5423, 0.2391, 0.5413, 0.233, 0.5554, 0.2323, 0.5433, 0.2357, 0.5423, 0.2375, 0.549, 0.2267, 0.5326, 0.2338, 0.5356, 0.2357, 0.5423, 0.2323, 0.5433, 0.7895, 0.5499, 0.7951, 0.559, 0.7921, 0.5631, 0.7875, 0.5595, 0.8051, 0.5622, 0.7966, 0.5667, 0.7921, 0.5631, 0.7951, 0.559, 0.7946, 0.5762, 0.789, 0.5672, 0.7921, 0.5631, 0.7966, 0.5667, 0.779, 0.564, 0.7875, 0.5595, 0.7921, 0.5631, 0.789, 0.5672, 0.3011, 0.631, 0.3029, 0.6198, 0.3074, 0.6192, 0.3082, 0.6255, 0.2984, 0.6095, 0.3066, 0.613, 0.3074, 0.6192, 0.3029, 0.6198, 0.3137, 0.6075, 0.3119, 0.6186, 0.3074, 0.6192, 0.3066, 0.613, 0.3164, 0.6289, 0.3082, 0.6255, 0.3074, 0.6192, 0.3119, 0.6186, 0.8191, 0.7039, 0.8244, 0.7117, 0.8216, 0.7171, 0.8174, 0.7148, 0.8337, 0.7119, 0.8259, 0.7194, 0.8216, 0.7171, 0.8244, 0.7117, 0.8242, 0.7302, 0.8189, 0.7225, 0.8216, 0.7171, 0.8259, 0.7194, 0.8096, 0.7223, 0.8174, 0.7148, 0.8216, 0.7171, 0.8189, 0.7225, 0.7111, 0.6126, 0.7002, 0.5693, 0.7259, 0.5676, 0.735, 0.5709, 0.7386, 0.5801, 0.7379, 0.6179, 0.7386, 0.5801, 0.7427, 0.5704, 0.752, 0.5658, 0.779, 0.564, 0.789, 0.5672, 0.7946, 0.5762, 0.803, 0.6201, 0.7379, 0.6179, 0.7363, 0.697, 0.7401, 0.6864, 0.7491, 0.6798, 0.8082, 0.662, 0.8114, 0.6635, 0.8191, 0.7039, 0.8174, 0.7148, 0.8096, 0.7223, 0.776, 0.7369, 0.7361, 0.7045, 0.7361, 0.7045, 0.7338, 0.7022, 0.7291, 0.6837, 0.7291, 0.6837, 0.7342, 0.6875, 0.7363, 0.697, 0.7377, 0.6283, 0.8082, 0.662, 0.7491, 0.6798, 0.7403, 0.6786, 0.7368, 0.6702, 0.7368, 0.6702, 0.7344, 0.6798, 0.7291, 0.6837, 0.7291, 0.6837, 0.712, 0.616, 0.7377, 0.6283, 0.6873, 0.6078, 0.6999, 0.6113, 0.712, 0.616, 0.712, 0.616, 0.7291, 0.6837, 0.7283, 0.6838, 0.7163, 0.6812, 0.7058, 0.6747, 0.6287, 0.5991, 0.63, 0.5964, 0.7247, 0.6933, 0.7219, 0.6866, 0.7283, 0.6838, 0.7291, 0.6837, 0.7338, 0.7022, 0.625, 0.5745, 0.6883, 0.6047, 0.6929, 0.608, 0.6873, 0.6078, 0.63, 0.5964, 0.625, 0.5901, 0.7111, 0.6126, 0.712, 0.616, 0.712, 0.616, 0.7069, 0.6126, 0.7111, 0.6126, 0.7111, 0.6126, 0.6999, 0.6094, 0.6883, 0.6047, 0.625, 0.5745, 0.7002, 0.5693, 0.7111, 0.6126, 0.375, 0.6917, 0.3164, 0.6289, 0.3119, 0.6186, 0.3137, 0.6075, 0.3222, 0.5914, 0.3303, 0.5818, 0.3408, 0.5753, 0.3702, 0.5648, 0.375, 0.5683, 0.3161, 0.5841, 0.323, 0.5844, 0.3222, 0.5914, 0.3137, 0.6075, 0.3066, 0.613, 0.2984, 0.6095, 0.2941, 0.6049, 0.2913, 0.5968, 0.2974, 0.5908, 0.233, 0.5554, 0.2375, 0.549, 0.2447, 0.552, 0.276, 0.5855, 0.2788, 0.5937, 0.2727, 0.5996, 0.2199, 0.6186, 0.2232, 0.6023, 0.226, 0.5892, 0.2287, 0.5761, 0.1656, 0.6199, 0.2143, 0.5952, 0.2217, 0.5948, 0.2232, 0.6023, 0.2199, 0.6186, 0.125, 0.5899, 0.2129, 0.5893, 0.2187, 0.591, 0.2143, 0.5952, 0.1656, 0.6199, 0.125, 0.6209, 0.125, 0.5, 0.1963, 0.5, 0.2267, 0.5326, 0.2323, 0.5433, 0.233, 0.5554, 0.2287, 0.5761, 0.2229, 0.5854, 0.2129, 0.5893, 0.125, 0.5899, 0.2384, 0.5292, 0.2338, 0.5356, 0.2267, 0.5326, 0.1963, 0.5, 0.2393, 0.5, 0.2434, 0.5052, 0.875, 0.6173, 0.8699, 0.6224, 0.803, 0.6201, 0.7946, 0.5762, 0.7966, 0.5667, 0.8051, 0.5622, 0.875, 0.5574, 0.875, 0.5864, 0.7972, 0.75, 0.7881, 0.7467, 0.776, 0.7369, 0.8096, 0.7223, 0.8189, 0.7225, 0.8242, 0.7302, 0.828, 0.75, 0.828, 0.75, 0.8242, 0.7302, 0.8259, 0.7194, 0.8337, 0.7119, 0.875, 0.6939, 0.875, 0.75, 0.8114, 0.6635, 0.875, 0.6939, 0.8337, 0.7119, 0.8244, 0.7117, 0.8191, 0.7039, 0.74, 0.5125, 0.7366, 0.5037, 0.7408, 0.5007, 0.7438, 0.5037, 0.625, 0.3969, 0.5809, 0.3856, 0.6161, 0.3842, 0.625, 0.3884, 0.4744, 0.3755, 0.5809, 0.3785, 0.6161, 0.3842, 0.5809, 0.3856, 0.7524, 0.5, 0.7438, 0.5037, 0.7408, 0.5007, 0.7465, 0.5, 0.625, 0.6981, 0.5637, 0.6908, 0.6191, 0.6859, 0.6286, 0.6892, 0.4156, 0.6908, 0.6048, 0.6765, 0.6191, 0.6859, 0.5637, 0.6908, 0.625, 0.6589, 0.6286, 0.6819, 0.6191, 0.6859, 0.6048, 0.6765, 0.6372, 0.6854, 0.6286, 0.6892, 0.6191, 0.6859, 0.6286, 0.6819, 0.375, 0.8751, 0.3883, 0.8872, 0.3764, 0.8876, 0.375, 0.882, 0.4203, 0.8992, 0.3883, 0.8943, 0.3764, 0.8876, 0.3883, 0.8872, 0.2256, 0.75, 0.2359, 0.7468, 0.2376, 0.7497, 0.2307, 0.75, 0.2436, 0.7391, 0.243, 0.7468, 0.2376, 0.7497, 0.2359, 0.7468, 0.5071, 0.4319, 0.5905, 0.4358, 0.6164, 0.4416, 0.5905, 0.4429, 0.6948, 0.5, 0.6871, 0.5035, 0.6836, 0.5009, 0.6892, 0.5, 0.6857, 0.5121, 0.68, 0.5035, 0.6836, 0.5009, 0.6871, 0.5035, 0.625, 0.4545, 0.5905, 0.4429, 0.6164, 0.4416, 0.625, 0.445, 0.3, 0.5115, 0.2931, 0.5034, 0.2966, 0.5009, 0.3002, 0.5034, 0.375, 0.4081, 0.4095, 0.4198, 0.3844, 0.4211, 0.375, 0.4181, 0.4929, 0.4307, 0.4095, 0.4269, 0.3844, 0.4211, 0.4095, 0.4198, 0.3074, 0.5, 0.3002, 0.5034, 0.2966, 0.5009, 0.3019, 0.5, 0.625, 0.3572, 0.5923, 0.3455, 0.6172, 0.3443, 0.625, 0.3479, 0.5134, 0.3344, 0.5923, 0.3384, 0.6172, 0.3443, 0.5923, 0.3455, 0.7921, 0.5, 0.7842, 0.5036, 0.7809, 0.5009, 0.7866, 0.5, 0.7823, 0.5122, 0.7771, 0.5036, 0.7809, 0.5009, 0.7842, 0.5036, 0.7678, 0.5, 0.7771, 0.5036, 0.7823, 0.5122, 0.7895, 0.5499, 0.7875, 0.5595, 0.779, 0.564, 0.752, 0.5658, 0.7428, 0.5625, 0.7392, 0.5533, 0.74, 0.5125, 0.7438, 0.5037, 0.7524, 0.5, 0.375, 0.3213, 0.5134, 0.3344, 0.5923, 0.3455, 0.625, 0.3572, 0.625, 0.3726, 0.5809, 0.3785, 0.4744, 0.3755, 0.4386, 0.3733, 0.375, 0.3643, 0.375, 0.3746, 0.4386, 0.3733, 0.4744, 0.3755, 0.5809, 0.3856, 0.625, 0.3969, 0.625, 0.4302, 0.5905, 0.4358, 0.5071, 0.4319, 0.4929, 0.4307, 0.4095, 0.4198, 0.375, 0.4081, 0.7392, 0.5533, 0.7352, 0.563, 0.7259, 0.5676, 0.7002, 0.5693, 0.6857, 0.5121, 0.6871, 0.5035, 0.6948, 0.5, 0.7281, 0.5, 0.7366, 0.5037, 0.74, 0.5125, 0.625, 0.6981, 0.6286, 0.6892, 0.6372, 0.6854, 0.7022, 0.6842, 0.7142, 0.6868, 0.7247, 0.6933, 0.7338, 0.7022, 0.736, 0.7109, 0.7352, 0.75, 0.6301, 0.75, 0.625, 0.7448, 0.375, 0.6917, 0.4156, 0.6908, 0.5637, 0.6908, 0.625, 0.6981, 0.625, 0.7448, 0.5288, 0.75, 0.375, 0.75, 0.625, 0.6007, 0.6287, 0.5991, 0.7058, 0.6747, 0.7087, 0.6814, 0.7022, 0.6842, 0.6372, 0.6854, 0.6286, 0.6819, 0.625, 0.6589, 0.375, 0.5683, 0.4125, 0.5679, 0.5875, 0.5906, 0.625, 0.6007, 0.625, 0.6589, 0.6048, 0.6765, 0.4156, 0.6908, 0.375, 0.6917, 0.2499, 0.75, 0.243, 0.7468, 0.2436, 0.7391, 0.3011, 0.631, 0.3082, 0.6255, 0.3164, 0.6289, 0.375, 0.6917, 0.375, 0.75, 0.375, 0.75, 0.5288, 0.75, 0.625, 0.7551, 0.625, 0.8602, 0.625, 0.8709, 0.625, 0.9119, 0.5616, 0.921, 0.5143, 0.9239, 0.4203, 0.8992, 0.3883, 0.8872, 0.375, 0.8751, 0.1926, 0.75, 0.2199, 0.6186, 0.2727, 0.5996, 0.2841, 0.5994, 0.2941, 0.6049, 0.2984, 0.6095, 0.3029, 0.6198, 0.3011, 0.631, 0.2436, 0.7391, 0.2359, 0.7468, 0.2256, 0.75, 0.375, 0.8994, 0.3883, 0.8943, 0.4203, 0.8992, 0.5143, 0.9239, 0.375, 0.9324, 0.375, 0.4324, 0.4095, 0.4269, 0.4929, 0.4307, 0.5071, 0.4319, 0.5905, 0.4429, 0.625, 0.4545, 0.625, 0.5, 0.4712, 0.5, 0.375, 0.4949, 0.625, 0.5, 0.6705, 0.5, 0.68, 0.5035, 0.6857, 0.5121, 0.7002, 0.5693, 0.625, 0.5745, 0.375, 0.5578, 0.3702, 0.5648, 0.3408, 0.5753, 0.3306, 0.5748, 0.3233, 0.5673, 0.3, 0.5115, 0.3002, 0.5034, 0.3074, 0.5, 0.3699, 0.5, 0.375, 0.5052, 0.2831, 0.5, 0.2931, 0.5034, 0.3, 0.5115, 0.3233, 0.5673, 0.3234, 0.5774, 0.3161, 0.5841, 0.2974, 0.5908, 0.286, 0.5911, 0.276, 0.5855, 0.2447, 0.552, 0.2391, 0.5413, 0.2384, 0.5292, 0.2434, 0.5052, 0.2496, 0.5, 0.875, 0.5574, 0.8051, 0.5622, 0.7951, 0.559, 0.7895, 0.5499, 0.7823, 0.5122, 0.7842, 0.5036, 0.7921, 0.5, 0.8666, 0.5, 0.875, 0.5052, 0.375, 0.25, 0.5288, 0.25, 0.625, 0.2584, 0.625, 0.3329, 0.5923, 0.3384, 0.5134, 0.3344, 0.375, 0.3213])
me_cube.materials.append(mat_stone)
me_cube.materials.append(mat_metal_rusted)
me_cube.use_mirror_vertex_groups = False
me_cube.update()

# ---- objects
ob_slab_col = bpy.data.objects.new('slab-col', me_cube)
ob_slab_001_col = bpy.data.objects.new('slab.001-col', me_cube)

# ---- transforms, parenting, visibility, modifiers, constraints
ob_slab_col.location = (0.0004873, -0.0117, 0.1605)
ob_slab_col.scale = (0.5513, 0.5513, 0.5513)
ob_slab_col.lock_rotations_4d = False
ob_slab_col.empty_display_type = 'ARROWS'
ob_slab_col.lineart.crease_threshold = 0.0
ob_slab_001_col.location = (0.00407, -0.09769, 0.3062)
ob_slab_001_col.rotation_euler = (0.0, -0.0, 3.316)
ob_slab_001_col.scale = (0.5513, 0.5513, 0.5513)
ob_slab_001_col.lock_rotations_4d = False
ob_slab_001_col.empty_display_type = 'ARROWS'
ob_slab_001_col.lineart.crease_threshold = 0.0

# ---- collection membership
col_collection.objects.link(ob_slab_col)
col_collection.objects.link(ob_slab_001_col)

# ---- scene / render settings (as saved in the file)
scene.frame_start = 1; scene.frame_end = 250; scene.frame_set(1)
scene.render.engine = 'BLENDER_EEVEE_NEXT'
scene.render.bake_bias = 0.0
scene.render.bake_samples = 0
scene.cycles.sampling_pattern = 'TABULATED_SOBOL'
scene.eevee.fast_gi_thickness_near = 0.1
scene.eevee.fast_gi_thickness_far = 0.0
bpy.context.view_layer.update()

# ---- added for rendering (the .blend has no active camera and no usable light): camera, sun
cam_auto = bpy.data.cameras.new('AutoCamera')
cam_auto.lens = 50.0
cam_auto.sensor_width = 36.0
cam_auto.clip_end = 1000.0
ob_auto_camera = bpy.data.objects.new('AutoCamera', cam_auto)
scene.collection.objects.link(ob_auto_camera)
ob_auto_camera.location = (4.42058, -5.3872, 3.76055)
ob_auto_camera.rotation_euler = (1.09748, -7.21219e-08, 0.694738)
scene.camera = ob_auto_camera
light_auto_sun = bpy.data.lights.new('AutoSun', 'SUN')
light_auto_sun.energy = 3.0
light_auto_sun.angle = 0.0523599
ob_auto_sun = bpy.data.objects.new('AutoSun', light_auto_sun)
scene.collection.objects.link(ob_auto_sun)
ob_auto_sun.rotation_euler = (0.872665, 0.174533, 0.523599)
bpy.context.view_layer.update()
